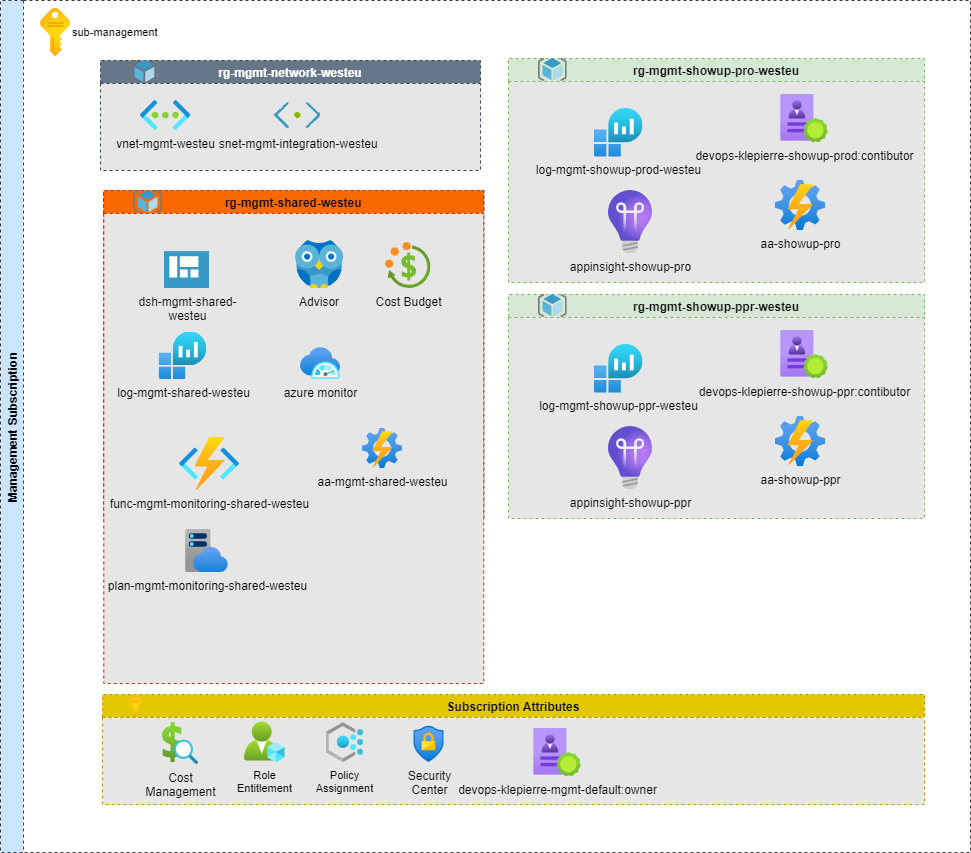

The diagram above was exported from draw.io. Its source (the exported page's mxGraphModel, read from the mxfile embedded in the PNG):
<mxGraphModel dx="2234" dy="2436" grid="0" gridSize="10" guides="1" tooltips="1" connect="1" arrows="1" fold="1" page="0" pageScale="1" pageWidth="827" pageHeight="1169" math="0" shadow="0">
  <root>
    <mxCell id="0" />
    <mxCell id="1" parent="0" />
    <mxCell id="2" value="Management Subscription" style="swimlane;horizontal=0;dashed=1;labelBackgroundColor=none;fillColor=#cce5ff;strokeColor=#36393d;" vertex="1" parent="1">
      <mxGeometry x="-503" y="-1253" width="970" height="852" as="geometry">
        <mxRectangle x="-713.25" y="265" width="40" height="180" as="alternateBounds" />
      </mxGeometry>
    </mxCell>
    <mxCell id="3" value="Subscription Attributes" style="swimlane;dashed=1;labelBackgroundColor=none;fillColor=#e3c800;swimlaneFillColor=#E6E6E6;fontColor=#000000;strokeColor=#B09500;" vertex="1" parent="2">
      <mxGeometry x="102" y="694" width="822" height="110" as="geometry">
        <mxRectangle x="103.25" y="400" width="160" height="30" as="alternateBounds" />
      </mxGeometry>
    </mxCell>
    <mxCell id="4" value="" style="aspect=fixed;html=1;points=[];align=left;image;fontSize=12;image=img/lib/azure2/general/Subscriptions.svg;labelPosition=right;verticalLabelPosition=middle;verticalAlign=middle;" vertex="1" parent="3">
      <mxGeometry x="26.23" width="13.77" height="22.21" as="geometry" />
    </mxCell>
    <mxCell id="5" value="&lt;div style=&quot;font-size: 11px&quot;&gt;&lt;font style=&quot;font-size: 11px&quot;&gt;Policy&lt;/font&gt;&lt;/div&gt;&lt;div style=&quot;font-size: 11px&quot;&gt;&lt;font style=&quot;font-size: 11px&quot;&gt;Assignment&lt;/font&gt;&lt;/div&gt;" style="aspect=fixed;html=1;points=[];align=center;image;fontSize=12;image=img/lib/azure2/management_governance/Policy.svg;labelBackgroundColor=none;" vertex="1" parent="3">
      <mxGeometry x="223.5" y="28.100000000000023" width="37.5" height="40" as="geometry" />
    </mxCell>
    <mxCell id="6" value="&lt;div&gt;Security&lt;/div&gt;&lt;div&gt;Center&lt;/div&gt;" style="aspect=fixed;html=1;points=[];align=center;image;fontSize=12;image=img/lib/azure2/security/Conditional_Access.svg;labelBackgroundColor=none;" vertex="1" parent="3">
      <mxGeometry x="311.5" y="31.67999999999995" width="30" height="36.42" as="geometry" />
    </mxCell>
    <mxCell id="7" value="&lt;div style=&quot;font-size: 11px&quot;&gt;&lt;font style=&quot;font-size: 11px&quot;&gt;Role&lt;/font&gt;&lt;/div&gt;&lt;div style=&quot;font-size: 11px&quot;&gt;&lt;font style=&quot;font-size: 11px&quot;&gt;Entitlement&lt;/font&gt;&lt;br&gt;&lt;/div&gt;" style="aspect=fixed;html=1;points=[];align=center;image;fontSize=12;image=img/lib/azure2/intune/Azure_AD_Roles_and_Administrators.svg;labelBackgroundColor=none;" vertex="1" parent="3">
      <mxGeometry x="142" y="27.600000000000023" width="40.5" height="40.5" as="geometry" />
    </mxCell>
    <mxCell id="8" value="&lt;font style=&quot;font-size: 12px&quot;&gt;Cost&lt;br&gt;Management&lt;/font&gt;" style="aspect=fixed;html=1;points=[];align=center;image;fontSize=12;image=img/lib/azure2/general/Cost_Analysis.svg;labelBackgroundColor=none;" vertex="1" parent="3">
      <mxGeometry x="60" y="28.100000000000023" width="36" height="42" as="geometry" />
    </mxCell>
    <mxCell id="9" value="devops-klepierre-mgmt-default:owner" style="image;aspect=fixed;html=1;points=[];align=center;fontSize=12;image=img/lib/azure2/identity/Verifiable_Credentials.svg;labelBackgroundColor=none;" vertex="1" parent="3">
      <mxGeometry x="431" y="34" width="48" height="48" as="geometry" />
    </mxCell>
    <mxCell id="10" value="&lt;div style=&quot;font-size: 11px&quot;&gt;sub-management&lt;br&gt;&lt;/div&gt;" style="aspect=fixed;html=1;points=[];align=left;image;fontSize=12;image=img/lib/azure2/general/Subscriptions.svg;labelPosition=right;verticalLabelPosition=middle;verticalAlign=middle;" vertex="1" parent="2">
      <mxGeometry x="40" y="7.590000000000089" width="30" height="48.41" as="geometry" />
    </mxCell>
    <mxCell id="11" value="rg-mgmt-westeu-001" style="swimlane;dashed=1;labelBackgroundColor=none;fillColor=#FF6600;swimlaneFillColor=#E6E6E6;" vertex="1" parent="2">
      <mxGeometry x="103.25" y="190" width="380" height="330" as="geometry" />
    </mxCell>
    <mxCell id="12" value="" style="aspect=fixed;html=1;points=[];align=center;image;fontSize=12;image=img/lib/mscae/ResourceGroup.svg;dashed=1;fillColor=none;" vertex="1" parent="11">
      <mxGeometry x="30" y="5.684341886080802e-14" width="28.75" height="23" as="geometry" />
    </mxCell>
    <mxCell id="13" value="&lt;span style=&quot;font-size: 12px&quot;&gt;dsh-mgmt-westeu&lt;/span&gt;" style="aspect=fixed;html=1;points=[];align=center;image;fontSize=12;image=img/lib/mscae/Shared_Dashboard.svg;dashed=1;strokeColor=#000000;strokeWidth=1;fillColor=#ffffff;" vertex="1" parent="11">
      <mxGeometry x="75.35999999999997" y="61.10000000000002" width="45" height="36.9" as="geometry" />
    </mxCell>
    <mxCell id="14" value="&lt;span style=&quot;font-size: 12px&quot;&gt;log-mgmt-westeu-001&lt;/span&gt;" style="aspect=fixed;html=1;points=[];align=center;image;fontSize=12;image=img/lib/azure2/analytics/Log_Analytics_Workspaces.svg;dashed=1;strokeColor=#000000;strokeWidth=1;fillColor=#ffffff;" vertex="1" parent="11">
      <mxGeometry x="55.60999999999997" y="141.55000000000007" width="47.45" height="47.45" as="geometry" />
    </mxCell>
    <mxCell id="15" value="azure monitor" style="aspect=fixed;html=1;points=[];align=center;image;fontSize=12;image=img/lib/azure2/monitor/SAP_Azure_Monitor.svg;dashed=1;fillColor=none;" vertex="1" parent="11">
      <mxGeometry x="168.35999999999996" y="157" width="40" height="32" as="geometry" />
    </mxCell>
    <mxCell id="16" value="Advisor&#10;" style="shape=image;verticalLabelPosition=bottom;labelBackgroundColor=#ffffff;verticalAlign=top;aspect=fixed;imageAspect=0;image=data:image/svg+xml,(base64 omitted: 5228 chars);dashed=1;" vertex="1" parent="11">
      <mxGeometry x="191.85999999999996" y="49.99999999999994" width="48" height="48" as="geometry" />
    </mxCell>
    <mxCell id="17" value="Cost Budget" style="aspect=fixed;html=1;points=[];align=center;image;fontSize=12;image=img/lib/azure2/general/Cost_Budgets.svg;" vertex="1" parent="11">
      <mxGeometry x="281.85999999999996" y="52.00000000000006" width="45.32" height="46" as="geometry" />
    </mxCell>
    <mxCell id="18" value="bast-mgmt-westeu-001" style="aspect=fixed;html=1;points=[];align=center;image;fontSize=12;image=img/lib/azure2/networking/Connections.svg;" vertex="1" parent="11">
      <mxGeometry x="292.36999999999995" y="154.19000000000005" width="34.81" height="34.81" as="geometry" />
    </mxCell>
    <mxCell id="19" value="vnet-mgmt-westeu-001" style="aspect=fixed;html=1;points=[];align=center;image;fontSize=12;image=img/lib/azure2/networking/Virtual_Networks.svg;" vertex="1" parent="11">
      <mxGeometry x="52.81000000000007" y="237" width="50.25" height="30" as="geometry" />
    </mxCell>
    <mxCell id="20" value="vm-mgmt-westeu-001" style="aspect=fixed;html=1;points=[];align=center;image;fontSize=12;image=img/lib/azure2/compute/Virtual_Machine.svg;" vertex="1" parent="11">
      <mxGeometry x="191.85999999999996" y="228" width="42.05" height="39" as="geometry" />
    </mxCell>
    <mxCell id="21" value="rg-mgmt-shared-westeu" style="swimlane;dashed=1;labelBackgroundColor=none;fillColor=#fa6800;swimlaneFillColor=#E6E6E6;strokeColor=#C73500;fontColor=#000000;" vertex="1" parent="2">
      <mxGeometry x="103.25" y="190" width="380" height="493" as="geometry" />
    </mxCell>
    <mxCell id="22" value="" style="aspect=fixed;html=1;points=[];align=center;image;fontSize=12;image=img/lib/mscae/ResourceGroup.svg;dashed=1;fillColor=none;" vertex="1" parent="21">
      <mxGeometry x="30" y="5.684341886080802e-14" width="28.75" height="23" as="geometry" />
    </mxCell>
    <mxCell id="23" value="dsh-mgmt-shared-&lt;span style=&quot;font-size: 12px&quot;&gt;&lt;br&gt;westeu&lt;/span&gt;" style="aspect=fixed;html=1;points=[];align=center;image;fontSize=12;image=img/lib/mscae/Shared_Dashboard.svg;dashed=1;strokeColor=#000000;strokeWidth=1;fillColor=#ffffff;labelBackgroundColor=none;" vertex="1" parent="21">
      <mxGeometry x="60.74999999999997" y="61.10000000000002" width="45" height="36.9" as="geometry" />
    </mxCell>
    <mxCell id="24" value="&lt;span style=&quot;font-size: 12px&quot;&gt;log-mgmt-shared-westeu&lt;/span&gt;" style="aspect=fixed;html=1;points=[];align=center;image;fontSize=12;image=img/lib/azure2/analytics/Log_Analytics_Workspaces.svg;dashed=1;strokeColor=#000000;strokeWidth=1;fillColor=#ffffff;labelBackgroundColor=none;" vertex="1" parent="21">
      <mxGeometry x="55.60999999999997" y="141.55000000000007" width="47.45" height="47.45" as="geometry" />
    </mxCell>
    <mxCell id="25" value="azure monitor" style="aspect=fixed;html=1;points=[];align=center;image;fontSize=12;image=img/lib/azure2/monitor/SAP_Azure_Monitor.svg;dashed=1;fillColor=none;labelBackgroundColor=none;" vertex="1" parent="21">
      <mxGeometry x="196.74999999999994" y="157" width="40" height="32" as="geometry" />
    </mxCell>
    <mxCell id="26" value="Advisor&#10;" style="shape=image;verticalLabelPosition=bottom;labelBackgroundColor=none;verticalAlign=top;aspect=fixed;imageAspect=0;image=data:image/svg+xml,(base64 omitted: 5228 chars);dashed=1;" vertex="1" parent="21">
      <mxGeometry x="191.85999999999996" y="49.99999999999994" width="48" height="48" as="geometry" />
    </mxCell>
    <mxCell id="27" value="Cost Budget" style="aspect=fixed;html=1;points=[];align=center;image;fontSize=12;image=img/lib/azure2/general/Cost_Budgets.svg;labelBackgroundColor=none;" vertex="1" parent="21">
      <mxGeometry x="281.85999999999996" y="52.00000000000006" width="45.32" height="46" as="geometry" />
    </mxCell>
    <mxCell id="28" value="aa-mgmt-shared-westeu" style="aspect=fixed;html=1;points=[];align=center;image;fontSize=12;image=img/lib/azure2/management_governance/Automation_Accounts.svg;labelBackgroundColor=none;" vertex="1" parent="21">
      <mxGeometry x="258.75" y="238" width="40" height="40" as="geometry" />
    </mxCell>
    <mxCell id="29" value="func-mgmt-monitoring-shared-westeu" style="image;aspect=fixed;html=1;points=[];align=center;fontSize=12;image=img/lib/azure2/compute/Function_Apps.svg;labelBackgroundColor=none;" vertex="1" parent="21">
      <mxGeometry x="75.75" y="247" width="60.07" height="53" as="geometry" />
    </mxCell>
    <mxCell id="30" value="plan-mgmt-monitoring-shared-westeu" style="image;aspect=fixed;html=1;points=[];align=center;fontSize=12;image=img/lib/azure2/app_services/App_Service_Plans.svg;labelBackgroundColor=none;" vertex="1" parent="21">
      <mxGeometry x="81.75" y="339" width="43" height="43" as="geometry" />
    </mxCell>
    <mxCell id="31" value="rg-mgmt-network-westeu" style="swimlane;dashed=1;labelBackgroundColor=none;fillColor=#647687;swimlaneFillColor=#E6E6E6;fontColor=#ffffff;strokeColor=#314354;startSize=23;" vertex="1" parent="2">
      <mxGeometry x="100" y="60" width="380" height="110" as="geometry">
        <mxRectangle x="103.25" y="400" width="160" height="30" as="alternateBounds" />
      </mxGeometry>
    </mxCell>
    <mxCell id="32" value="" style="aspect=fixed;html=1;points=[];align=center;image;fontSize=12;image=img/lib/mscae/ResourceGroup.svg;dashed=1;fillColor=none;" vertex="1" parent="31">
      <mxGeometry x="30" y="5.684341886080802e-14" width="28.75" height="23" as="geometry" />
    </mxCell>
    <mxCell id="33" value="vnet-mgmt-westeu" style="aspect=fixed;html=1;points=[];align=center;image;fontSize=12;image=img/lib/azure2/networking/Virtual_Networks.svg;labelBackgroundColor=none;" vertex="1" parent="31">
      <mxGeometry x="40.00000000000007" y="40" width="50.25" height="30" as="geometry" />
    </mxCell>
    <mxCell id="34" value="snet-mgmt-integration-westeu" style="shape=image;verticalLabelPosition=bottom;verticalAlign=top;imageAspect=0;aspect=fixed;image=data:image/png,(base64 omitted: 12804 chars);labelBackgroundColor=none;fontSize=12;" vertex="1" parent="31">
      <mxGeometry x="174" y="42" width="48.43" height="28" as="geometry" />
    </mxCell>
    <mxCell id="35" value="rg-mgmt-showup-pro-westeu" style="swimlane;dashed=1;labelBackgroundColor=none;fillColor=#d5e8d4;swimlaneFillColor=#E6E6E6;strokeColor=#82b366;startSize=23;" vertex="1" parent="2">
      <mxGeometry x="508" y="58" width="416" height="224" as="geometry" />
    </mxCell>
    <mxCell id="36" value="" style="aspect=fixed;html=1;points=[];align=center;image;fontSize=12;image=img/lib/mscae/ResourceGroup.svg;dashed=1;fillColor=none;" vertex="1" parent="35">
      <mxGeometry x="30" y="5.684341886080802e-14" width="28.75" height="23" as="geometry" />
    </mxCell>
    <mxCell id="37" value="&lt;span style=&quot;font-size: 12px&quot;&gt;log-mgmt-showup-prod-westeu&lt;/span&gt;" style="aspect=fixed;html=1;points=[];align=center;image;fontSize=12;image=img/lib/azure2/analytics/Log_Analytics_Workspaces.svg;dashed=1;strokeColor=#000000;strokeWidth=1;fillColor=#ffffff;labelBackgroundColor=none;" vertex="1" parent="35">
      <mxGeometry x="86" y="50" width="48.45" height="48.45" as="geometry" />
    </mxCell>
    <mxCell id="38" value="devops-klepierre-showup-prod:contibutor" style="image;aspect=fixed;html=1;points=[];align=center;fontSize=12;image=img/lib/azure2/identity/Verifiable_Credentials.svg;labelBackgroundColor=none;" vertex="1" parent="35">
      <mxGeometry x="272" y="36" width="48" height="48" as="geometry" />
    </mxCell>
    <mxCell id="39" value="appinsight-showup-pro" style="image;aspect=fixed;html=1;points=[];align=center;fontSize=12;image=img/lib/azure2/management_governance/Application_Insights.svg;labelBackgroundColor=none;" vertex="1" parent="35">
      <mxGeometry x="100" y="132" width="44" height="63" as="geometry" />
    </mxCell>
    <mxCell id="40" value="aa-showup-pro" style="image;aspect=fixed;html=1;points=[];align=center;fontSize=12;image=img/lib/azure2/management_governance/Automation_Accounts.svg;labelBackgroundColor=none;" vertex="1" parent="35">
      <mxGeometry x="267" y="122" width="50" height="50" as="geometry" />
    </mxCell>
    <mxCell id="41" value="rg-mgmt-showup-ppr-westeu" style="swimlane;dashed=1;labelBackgroundColor=none;fillColor=#d5e8d4;swimlaneFillColor=#E6E6E6;strokeColor=#82b366;startSize=23;" vertex="1" parent="2">
      <mxGeometry x="508" y="294" width="416" height="224" as="geometry" />
    </mxCell>
    <mxCell id="42" value="" style="aspect=fixed;html=1;points=[];align=center;image;fontSize=12;image=img/lib/mscae/ResourceGroup.svg;dashed=1;fillColor=none;" vertex="1" parent="41">
      <mxGeometry x="30" y="5.684341886080802e-14" width="28.75" height="23" as="geometry" />
    </mxCell>
    <mxCell id="43" value="&lt;span style=&quot;font-size: 12px&quot;&gt;log-mgmt-showup-ppr-westeu&lt;/span&gt;" style="aspect=fixed;html=1;points=[];align=center;image;fontSize=12;image=img/lib/azure2/analytics/Log_Analytics_Workspaces.svg;dashed=1;strokeColor=#000000;strokeWidth=1;fillColor=#ffffff;labelBackgroundColor=none;" vertex="1" parent="41">
      <mxGeometry x="86" y="50" width="48.45" height="48.45" as="geometry" />
    </mxCell>
    <mxCell id="44" value="devops-klepierre-showup-ppr:contibutor" style="image;aspect=fixed;html=1;points=[];align=center;fontSize=12;image=img/lib/azure2/identity/Verifiable_Credentials.svg;labelBackgroundColor=none;" vertex="1" parent="41">
      <mxGeometry x="272" y="36" width="48" height="48" as="geometry" />
    </mxCell>
    <mxCell id="45" value="appinsight-showup-ppr" style="image;aspect=fixed;html=1;points=[];align=center;fontSize=12;image=img/lib/azure2/management_governance/Application_Insights.svg;labelBackgroundColor=none;" vertex="1" parent="41">
      <mxGeometry x="100" y="132" width="44" height="63" as="geometry" />
    </mxCell>
    <mxCell id="46" value="aa-showup-ppr" style="image;aspect=fixed;html=1;points=[];align=center;fontSize=12;image=img/lib/azure2/management_governance/Automation_Accounts.svg;labelBackgroundColor=none;" vertex="1" parent="41">
      <mxGeometry x="267" y="122" width="50" height="50" as="geometry" />
    </mxCell>
  </root>
</mxGraphModel>